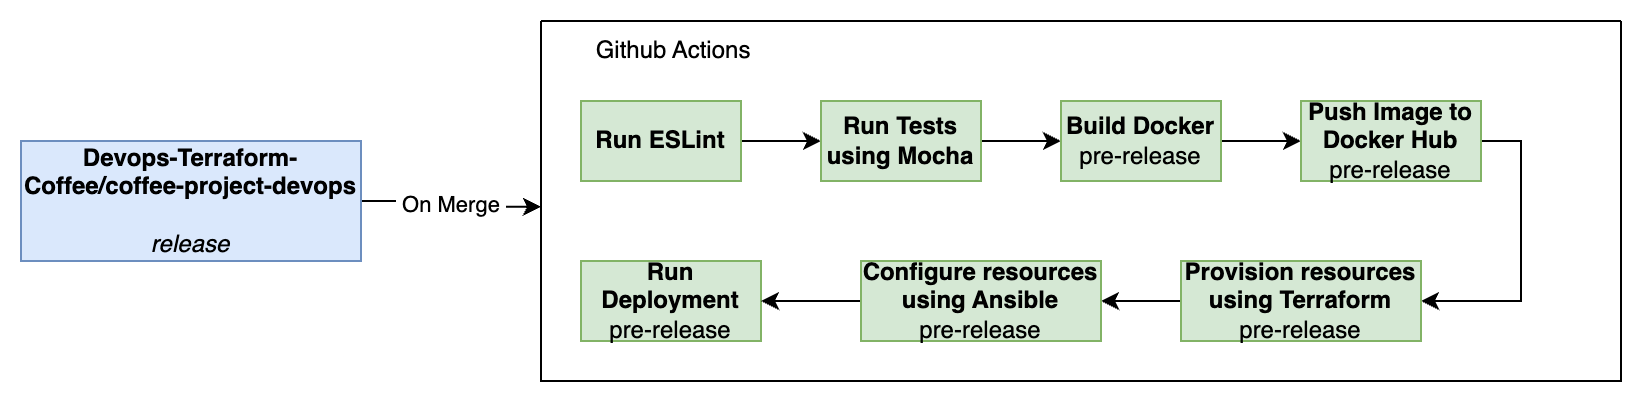

The diagram above was exported from draw.io. Its source (the exported page's mxGraphModel, read from the mxfile embedded in the PNG):
<mxGraphModel dx="1095" dy="654" grid="0" gridSize="10" guides="1" tooltips="1" connect="1" arrows="1" fold="1" page="1" pageScale="1" pageWidth="850" pageHeight="1100" math="0" shadow="0">
  <root>
    <mxCell id="0" />
    <mxCell id="1" parent="0" />
    <mxCell id="2" value="&amp;nbsp;On Merge&amp;nbsp;" style="edgeStyle=orthogonalEdgeStyle;rounded=0;orthogonalLoop=1;jettySize=auto;html=1;exitX=1;exitY=0.5;exitDx=0;exitDy=0;entryX=0;entryY=0.516;entryDx=0;entryDy=0;entryPerimeter=0;" edge="1" source="3" target="4" parent="1">
      <mxGeometry relative="1" as="geometry">
        <mxPoint x="320" y="226.00000000000006" as="targetPoint" />
        <mxPoint x="220" y="227" as="sourcePoint" />
      </mxGeometry>
    </mxCell>
    <mxCell id="3" value="&lt;b style=&quot;border-color: var(--border-color);&quot;&gt;&lt;b style=&quot;border-color: var(--border-color);&quot;&gt;Devops-Terraform-Coffee&lt;/b&gt;&lt;b style=&quot;border-color: var(--border-color); background-color: initial;&quot;&gt;/&lt;/b&gt;&lt;b style=&quot;border-color: var(--border-color); background-color: initial;&quot;&gt;coffee-project-devops&lt;/b&gt;&lt;br&gt;&lt;/b&gt;&lt;br style=&quot;border-color: var(--border-color);&quot;&gt;&lt;i style=&quot;border-color: var(--border-color);&quot;&gt;release&lt;br&gt;&lt;/i&gt;" style="rounded=0;whiteSpace=wrap;html=1;direction=east;fillColor=#dae8fc;strokeColor=#6c8ebf;" vertex="1" parent="1">
      <mxGeometry x="40" y="196" width="170" height="60" as="geometry" />
    </mxCell>
    <mxCell id="4" value="" style="swimlane;startSize=0;" vertex="1" parent="1">
      <mxGeometry x="300" y="136" width="540" height="180" as="geometry" />
    </mxCell>
    <mxCell id="5" value="Github Actions" style="text;html=1;align=center;verticalAlign=middle;resizable=0;points=[];autosize=1;strokeColor=none;fillColor=none;" vertex="1" parent="4">
      <mxGeometry x="18" y="2" width="95" height="26" as="geometry" />
    </mxCell>
    <mxCell id="6" value="" style="edgeStyle=orthogonalEdgeStyle;rounded=0;orthogonalLoop=1;jettySize=auto;html=1;" edge="1" parent="4" source="7" target="9">
      <mxGeometry relative="1" as="geometry" />
    </mxCell>
    <mxCell id="7" value="&lt;b&gt;Run ESLint&lt;/b&gt;" style="rounded=0;whiteSpace=wrap;html=1;direction=east;fillColor=#d5e8d4;strokeColor=#82b366;gradientColor=none;" vertex="1" parent="4">
      <mxGeometry x="20" y="40" width="80" height="40" as="geometry" />
    </mxCell>
    <mxCell id="8" value="" style="edgeStyle=orthogonalEdgeStyle;rounded=0;orthogonalLoop=1;jettySize=auto;html=1;" edge="1" parent="4" source="9" target="11">
      <mxGeometry relative="1" as="geometry" />
    </mxCell>
    <mxCell id="9" value="&lt;b&gt;Run Tests using Mocha&lt;/b&gt;" style="rounded=0;whiteSpace=wrap;html=1;direction=east;fillColor=#d5e8d4;strokeColor=#82b366;gradientColor=none;" vertex="1" parent="4">
      <mxGeometry x="140" y="40" width="80" height="40" as="geometry" />
    </mxCell>
    <mxCell id="10" value="" style="edgeStyle=orthogonalEdgeStyle;rounded=0;orthogonalLoop=1;jettySize=auto;html=1;" edge="1" parent="4" source="11" target="13">
      <mxGeometry relative="1" as="geometry" />
    </mxCell>
    <mxCell id="11" value="&lt;b&gt;Build Docker&lt;/b&gt;&lt;br&gt;pre-release" style="rounded=0;whiteSpace=wrap;html=1;direction=east;fillColor=#d5e8d4;strokeColor=#82b366;gradientColor=none;" vertex="1" parent="4">
      <mxGeometry x="260" y="40" width="80" height="40" as="geometry" />
    </mxCell>
    <mxCell id="12" style="edgeStyle=orthogonalEdgeStyle;rounded=0;orthogonalLoop=1;jettySize=auto;html=1;exitX=1;exitY=0.5;exitDx=0;exitDy=0;entryX=1;entryY=0.5;entryDx=0;entryDy=0;" edge="1" parent="4" source="13" target="16">
      <mxGeometry relative="1" as="geometry" />
    </mxCell>
    <mxCell id="13" value="&lt;b&gt;Push Image to Docker Hub&lt;/b&gt;&lt;br&gt;pre-release" style="rounded=0;whiteSpace=wrap;html=1;direction=east;fillColor=#d5e8d4;strokeColor=#82b366;gradientColor=none;" vertex="1" parent="4">
      <mxGeometry x="380" y="40" width="90" height="40" as="geometry" />
    </mxCell>
    <mxCell id="14" value="&lt;b&gt;Run Deployment&lt;/b&gt;&lt;br&gt;pre-release" style="rounded=0;whiteSpace=wrap;html=1;direction=east;fillColor=#d5e8d4;strokeColor=#82b366;gradientColor=none;" vertex="1" parent="4">
      <mxGeometry x="20" y="120" width="90" height="40" as="geometry" />
    </mxCell>
    <mxCell id="15" value="" style="edgeStyle=orthogonalEdgeStyle;rounded=0;orthogonalLoop=1;jettySize=auto;html=1;" edge="1" parent="4" source="16" target="18">
      <mxGeometry relative="1" as="geometry" />
    </mxCell>
    <mxCell id="16" value="&lt;b&gt;Provision resources using Terraform&lt;/b&gt;&lt;br&gt;pre-release" style="rounded=0;whiteSpace=wrap;html=1;direction=east;fillColor=#d5e8d4;strokeColor=#82b366;gradientColor=none;" vertex="1" parent="4">
      <mxGeometry x="320" y="120" width="120" height="40" as="geometry" />
    </mxCell>
    <mxCell id="17" value="" style="edgeStyle=orthogonalEdgeStyle;rounded=0;orthogonalLoop=1;jettySize=auto;html=1;" edge="1" parent="4" source="18" target="14">
      <mxGeometry relative="1" as="geometry" />
    </mxCell>
    <mxCell id="18" value="&lt;b&gt;Configure resources using Ansible&lt;br&gt;&lt;/b&gt;pre-release" style="rounded=0;whiteSpace=wrap;html=1;direction=east;fillColor=#d5e8d4;strokeColor=#82b366;gradientColor=none;" vertex="1" parent="4">
      <mxGeometry x="160" y="120" width="120" height="40" as="geometry" />
    </mxCell>
    <mxCell id="19" style="edgeStyle=orthogonalEdgeStyle;rounded=0;orthogonalLoop=1;jettySize=auto;html=1;exitX=0.5;exitY=1;exitDx=0;exitDy=0;" edge="1" source="4" target="4" parent="1">
      <mxGeometry relative="1" as="geometry" />
    </mxCell>
    <mxCell id="20" style="edgeStyle=orthogonalEdgeStyle;rounded=0;orthogonalLoop=1;jettySize=auto;html=1;exitX=0.5;exitY=1;exitDx=0;exitDy=0;" edge="1" source="4" target="4" parent="1">
      <mxGeometry relative="1" as="geometry" />
    </mxCell>
  </root>
</mxGraphModel>